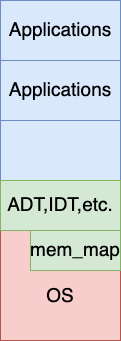

The diagram above was exported from draw.io. Its source (the exported page's mxGraphModel, read from the mxfile embedded in the PNG):
<mxGraphModel dx="466" dy="722" grid="1" gridSize="10" guides="1" tooltips="1" connect="1" arrows="1" fold="1" page="1" pageScale="1" pageWidth="850" pageHeight="1100" math="0" shadow="0">
  <root>
    <mxCell id="0" />
    <mxCell id="1" parent="0" />
    <mxCell id="togm1QSJE28yYftp8AC4-2" value="" style="rounded=0;whiteSpace=wrap;html=1;fillColor=#dae8fc;strokeColor=#6c8ebf;" vertex="1" parent="1">
      <mxGeometry x="140" y="140" width="120" height="340" as="geometry" />
    </mxCell>
    <mxCell id="togm1QSJE28yYftp8AC4-3" value="&lt;div&gt;&lt;font style=&quot;font-size: 19px;&quot;&gt;&lt;br&gt;&lt;/font&gt;&lt;/div&gt;&lt;div&gt;&lt;font style=&quot;font-size: 19px;&quot;&gt;OS&lt;/font&gt;&lt;/div&gt;" style="rounded=0;whiteSpace=wrap;html=1;fillColor=#f8cecc;strokeColor=#b85450;" vertex="1" parent="1">
      <mxGeometry x="140" y="370" width="120" height="110" as="geometry" />
    </mxCell>
    <mxCell id="togm1QSJE28yYftp8AC4-4" value="mem_map" style="rounded=0;whiteSpace=wrap;html=1;fontSize=19;fillColor=#d5e8d4;strokeColor=#82b366;" vertex="1" parent="1">
      <mxGeometry x="170" y="370" width="90" height="40" as="geometry" />
    </mxCell>
    <mxCell id="togm1QSJE28yYftp8AC4-5" value="ADT,IDT,etc." style="rounded=0;whiteSpace=wrap;html=1;fontSize=19;fillColor=#d5e8d4;strokeColor=#82b366;" vertex="1" parent="1">
      <mxGeometry x="140" y="320" width="120" height="50" as="geometry" />
    </mxCell>
    <mxCell id="togm1QSJE28yYftp8AC4-6" value="Applications" style="rounded=0;whiteSpace=wrap;html=1;fontSize=19;fillColor=#dae8fc;strokeColor=#6c8ebf;" vertex="1" parent="1">
      <mxGeometry x="140" y="140" width="120" height="60" as="geometry" />
    </mxCell>
    <mxCell id="togm1QSJE28yYftp8AC4-7" value="Applications" style="rounded=0;whiteSpace=wrap;html=1;fontSize=19;fillColor=#dae8fc;strokeColor=#6c8ebf;" vertex="1" parent="1">
      <mxGeometry x="140" y="200" width="120" height="60" as="geometry" />
    </mxCell>
  </root>
</mxGraphModel>